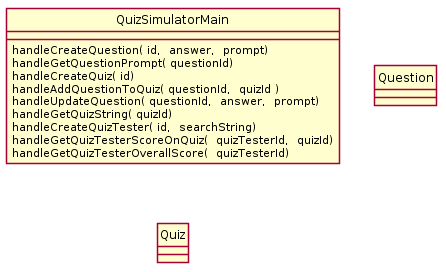

The diagram above was rendered by PlantUML. Its source (embedded in the PNG):
@startuml
skinparam style strictuml

class QuizSimulatorMain{
handleCreateQuestion( id,  answer,  prompt)
handleGetQuestionPrompt( questionId)
handleCreateQuiz( id)
handleAddQuestionToQuiz( questionId,  quizId )
handleUpdateQuestion( questionId,  answer,  prompt)
handleGetQuizString( quizId)
handleCreateQuizTester( id,  searchString)
handleGetQuizTesterScoreOnQuiz(  quizTesterId,  quizId)
handleGetQuizTesterOverallScore(  quizTesterId)
}

class Question {

}

class Quiz {

}
@enduml